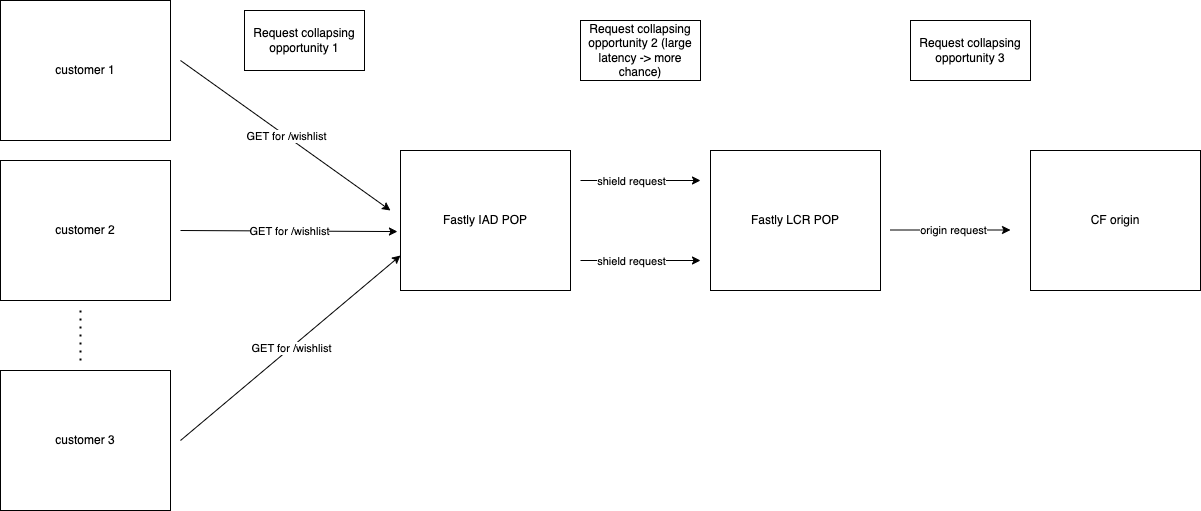

The diagram above was exported from draw.io. Its source (the exported page's mxGraphModel, read from the mxfile embedded in the PNG):
<mxGraphModel dx="1224" dy="644" grid="1" gridSize="10" guides="1" tooltips="1" connect="1" arrows="1" fold="1" page="1" pageScale="1" pageWidth="827" pageHeight="1169" math="0" shadow="0">
  <root>
    <mxCell id="0" />
    <mxCell id="1" parent="0" />
    <mxCell id="Ub7e0et1EhfgVJalwDEP-1" value="customer 1" style="rounded=0;whiteSpace=wrap;html=1;" parent="1" vertex="1">
      <mxGeometry x="110" y="110" width="170" height="140" as="geometry" />
    </mxCell>
    <mxCell id="Ub7e0et1EhfgVJalwDEP-2" value="Fastly IAD POP" style="rounded=0;whiteSpace=wrap;html=1;" parent="1" vertex="1">
      <mxGeometry x="510" y="260" width="170" height="140" as="geometry" />
    </mxCell>
    <mxCell id="Ub7e0et1EhfgVJalwDEP-3" value="customer 2" style="rounded=0;whiteSpace=wrap;html=1;" parent="1" vertex="1">
      <mxGeometry x="110" y="270" width="170" height="140" as="geometry" />
    </mxCell>
    <mxCell id="Ub7e0et1EhfgVJalwDEP-4" value="customer 3" style="rounded=0;whiteSpace=wrap;html=1;" parent="1" vertex="1">
      <mxGeometry x="110" y="480" width="170" height="140" as="geometry" />
    </mxCell>
    <mxCell id="Ub7e0et1EhfgVJalwDEP-6" value="" style="endArrow=none;dashed=1;html=1;dashPattern=1 3;strokeWidth=2;rounded=0;" parent="1" edge="1">
      <mxGeometry width="50" height="50" relative="1" as="geometry">
        <mxPoint x="190" y="420" as="sourcePoint" />
        <mxPoint x="190" y="470" as="targetPoint" />
      </mxGeometry>
    </mxCell>
    <mxCell id="Ub7e0et1EhfgVJalwDEP-7" value="" style="endArrow=classic;html=1;rounded=0;entryX=0;entryY=0.75;entryDx=0;entryDy=0;" parent="1" target="Ub7e0et1EhfgVJalwDEP-2" edge="1">
      <mxGeometry width="50" height="50" relative="1" as="geometry">
        <mxPoint x="290" y="550" as="sourcePoint" />
        <mxPoint x="340" y="500" as="targetPoint" />
      </mxGeometry>
    </mxCell>
    <mxCell id="Ub7e0et1EhfgVJalwDEP-8" value="GET for /wishlist" style="edgeLabel;html=1;align=center;verticalAlign=middle;resizable=0;points=[];" parent="Ub7e0et1EhfgVJalwDEP-7" vertex="1" connectable="0">
      <mxGeometry x="0.0046" relative="1" as="geometry">
        <mxPoint as="offset" />
      </mxGeometry>
    </mxCell>
    <mxCell id="Ub7e0et1EhfgVJalwDEP-9" value="" style="endArrow=classic;html=1;rounded=0;entryX=-0.018;entryY=0.579;entryDx=0;entryDy=0;entryPerimeter=0;" parent="1" target="Ub7e0et1EhfgVJalwDEP-2" edge="1">
      <mxGeometry width="50" height="50" relative="1" as="geometry">
        <mxPoint x="290" y="340" as="sourcePoint" />
        <mxPoint x="380" y="375" as="targetPoint" />
      </mxGeometry>
    </mxCell>
    <mxCell id="Ub7e0et1EhfgVJalwDEP-10" value="GET for /wishlist" style="edgeLabel;html=1;align=center;verticalAlign=middle;resizable=0;points=[];" parent="Ub7e0et1EhfgVJalwDEP-9" vertex="1" connectable="0">
      <mxGeometry x="0.0046" relative="1" as="geometry">
        <mxPoint as="offset" />
      </mxGeometry>
    </mxCell>
    <mxCell id="Ub7e0et1EhfgVJalwDEP-11" value="" style="endArrow=classic;html=1;rounded=0;" parent="1" edge="1">
      <mxGeometry width="50" height="50" relative="1" as="geometry">
        <mxPoint x="290" y="170" as="sourcePoint" />
        <mxPoint x="500" y="320" as="targetPoint" />
      </mxGeometry>
    </mxCell>
    <mxCell id="Ub7e0et1EhfgVJalwDEP-12" value="GET for /wishlist" style="edgeLabel;html=1;align=center;verticalAlign=middle;resizable=0;points=[];" parent="Ub7e0et1EhfgVJalwDEP-11" vertex="1" connectable="0">
      <mxGeometry x="0.0046" relative="1" as="geometry">
        <mxPoint as="offset" />
      </mxGeometry>
    </mxCell>
    <mxCell id="Ub7e0et1EhfgVJalwDEP-15" value="Fastly LCR POP" style="rounded=0;whiteSpace=wrap;html=1;" parent="1" vertex="1">
      <mxGeometry x="820" y="260" width="170" height="140" as="geometry" />
    </mxCell>
    <mxCell id="Ub7e0et1EhfgVJalwDEP-16" value="" style="endArrow=classic;html=1;rounded=0;" parent="1" edge="1">
      <mxGeometry width="50" height="50" relative="1" as="geometry">
        <mxPoint x="690" y="290" as="sourcePoint" />
        <mxPoint x="810" y="290" as="targetPoint" />
      </mxGeometry>
    </mxCell>
    <mxCell id="Ub7e0et1EhfgVJalwDEP-17" value="shield request" style="edgeLabel;html=1;align=center;verticalAlign=middle;resizable=0;points=[];" parent="Ub7e0et1EhfgVJalwDEP-16" vertex="1" connectable="0">
      <mxGeometry x="0.2" y="2" relative="1" as="geometry">
        <mxPoint x="-22" y="2" as="offset" />
      </mxGeometry>
    </mxCell>
    <mxCell id="Ub7e0et1EhfgVJalwDEP-18" value="" style="endArrow=classic;html=1;rounded=0;" parent="1" edge="1">
      <mxGeometry width="50" height="50" relative="1" as="geometry">
        <mxPoint x="1000" y="339.5" as="sourcePoint" />
        <mxPoint x="1120" y="339.5" as="targetPoint" />
      </mxGeometry>
    </mxCell>
    <mxCell id="Ub7e0et1EhfgVJalwDEP-19" value="origin request" style="edgeLabel;html=1;align=center;verticalAlign=middle;resizable=0;points=[];" parent="Ub7e0et1EhfgVJalwDEP-18" vertex="1" connectable="0">
      <mxGeometry x="0.2" y="2" relative="1" as="geometry">
        <mxPoint x="-10" y="2" as="offset" />
      </mxGeometry>
    </mxCell>
    <mxCell id="Ub7e0et1EhfgVJalwDEP-22" value="" style="endArrow=classic;html=1;rounded=0;" parent="1" edge="1">
      <mxGeometry width="50" height="50" relative="1" as="geometry">
        <mxPoint x="690" y="370" as="sourcePoint" />
        <mxPoint x="810" y="370" as="targetPoint" />
      </mxGeometry>
    </mxCell>
    <mxCell id="Ub7e0et1EhfgVJalwDEP-23" value="shield request" style="edgeLabel;html=1;align=center;verticalAlign=middle;resizable=0;points=[];" parent="Ub7e0et1EhfgVJalwDEP-22" vertex="1" connectable="0">
      <mxGeometry x="0.2" y="2" relative="1" as="geometry">
        <mxPoint x="-22" y="2" as="offset" />
      </mxGeometry>
    </mxCell>
    <mxCell id="Ub7e0et1EhfgVJalwDEP-24" value="CF origin" style="rounded=0;whiteSpace=wrap;html=1;" parent="1" vertex="1">
      <mxGeometry x="1140" y="260" width="170" height="140" as="geometry" />
    </mxCell>
    <mxCell id="Ub7e0et1EhfgVJalwDEP-27" value="Request collapsing opportunity 1" style="rounded=0;whiteSpace=wrap;html=1;" parent="1" vertex="1">
      <mxGeometry x="354" y="120" width="120" height="60" as="geometry" />
    </mxCell>
    <mxCell id="Ub7e0et1EhfgVJalwDEP-28" value="Request collapsing opportunity 2 (large latency -&amp;gt; more chance)" style="rounded=0;whiteSpace=wrap;html=1;" parent="1" vertex="1">
      <mxGeometry x="690" y="130" width="120" height="60" as="geometry" />
    </mxCell>
    <mxCell id="Ub7e0et1EhfgVJalwDEP-29" value="Request collapsing opportunity 3" style="rounded=0;whiteSpace=wrap;html=1;" parent="1" vertex="1">
      <mxGeometry x="1020" y="130" width="120" height="60" as="geometry" />
    </mxCell>
  </root>
</mxGraphModel>